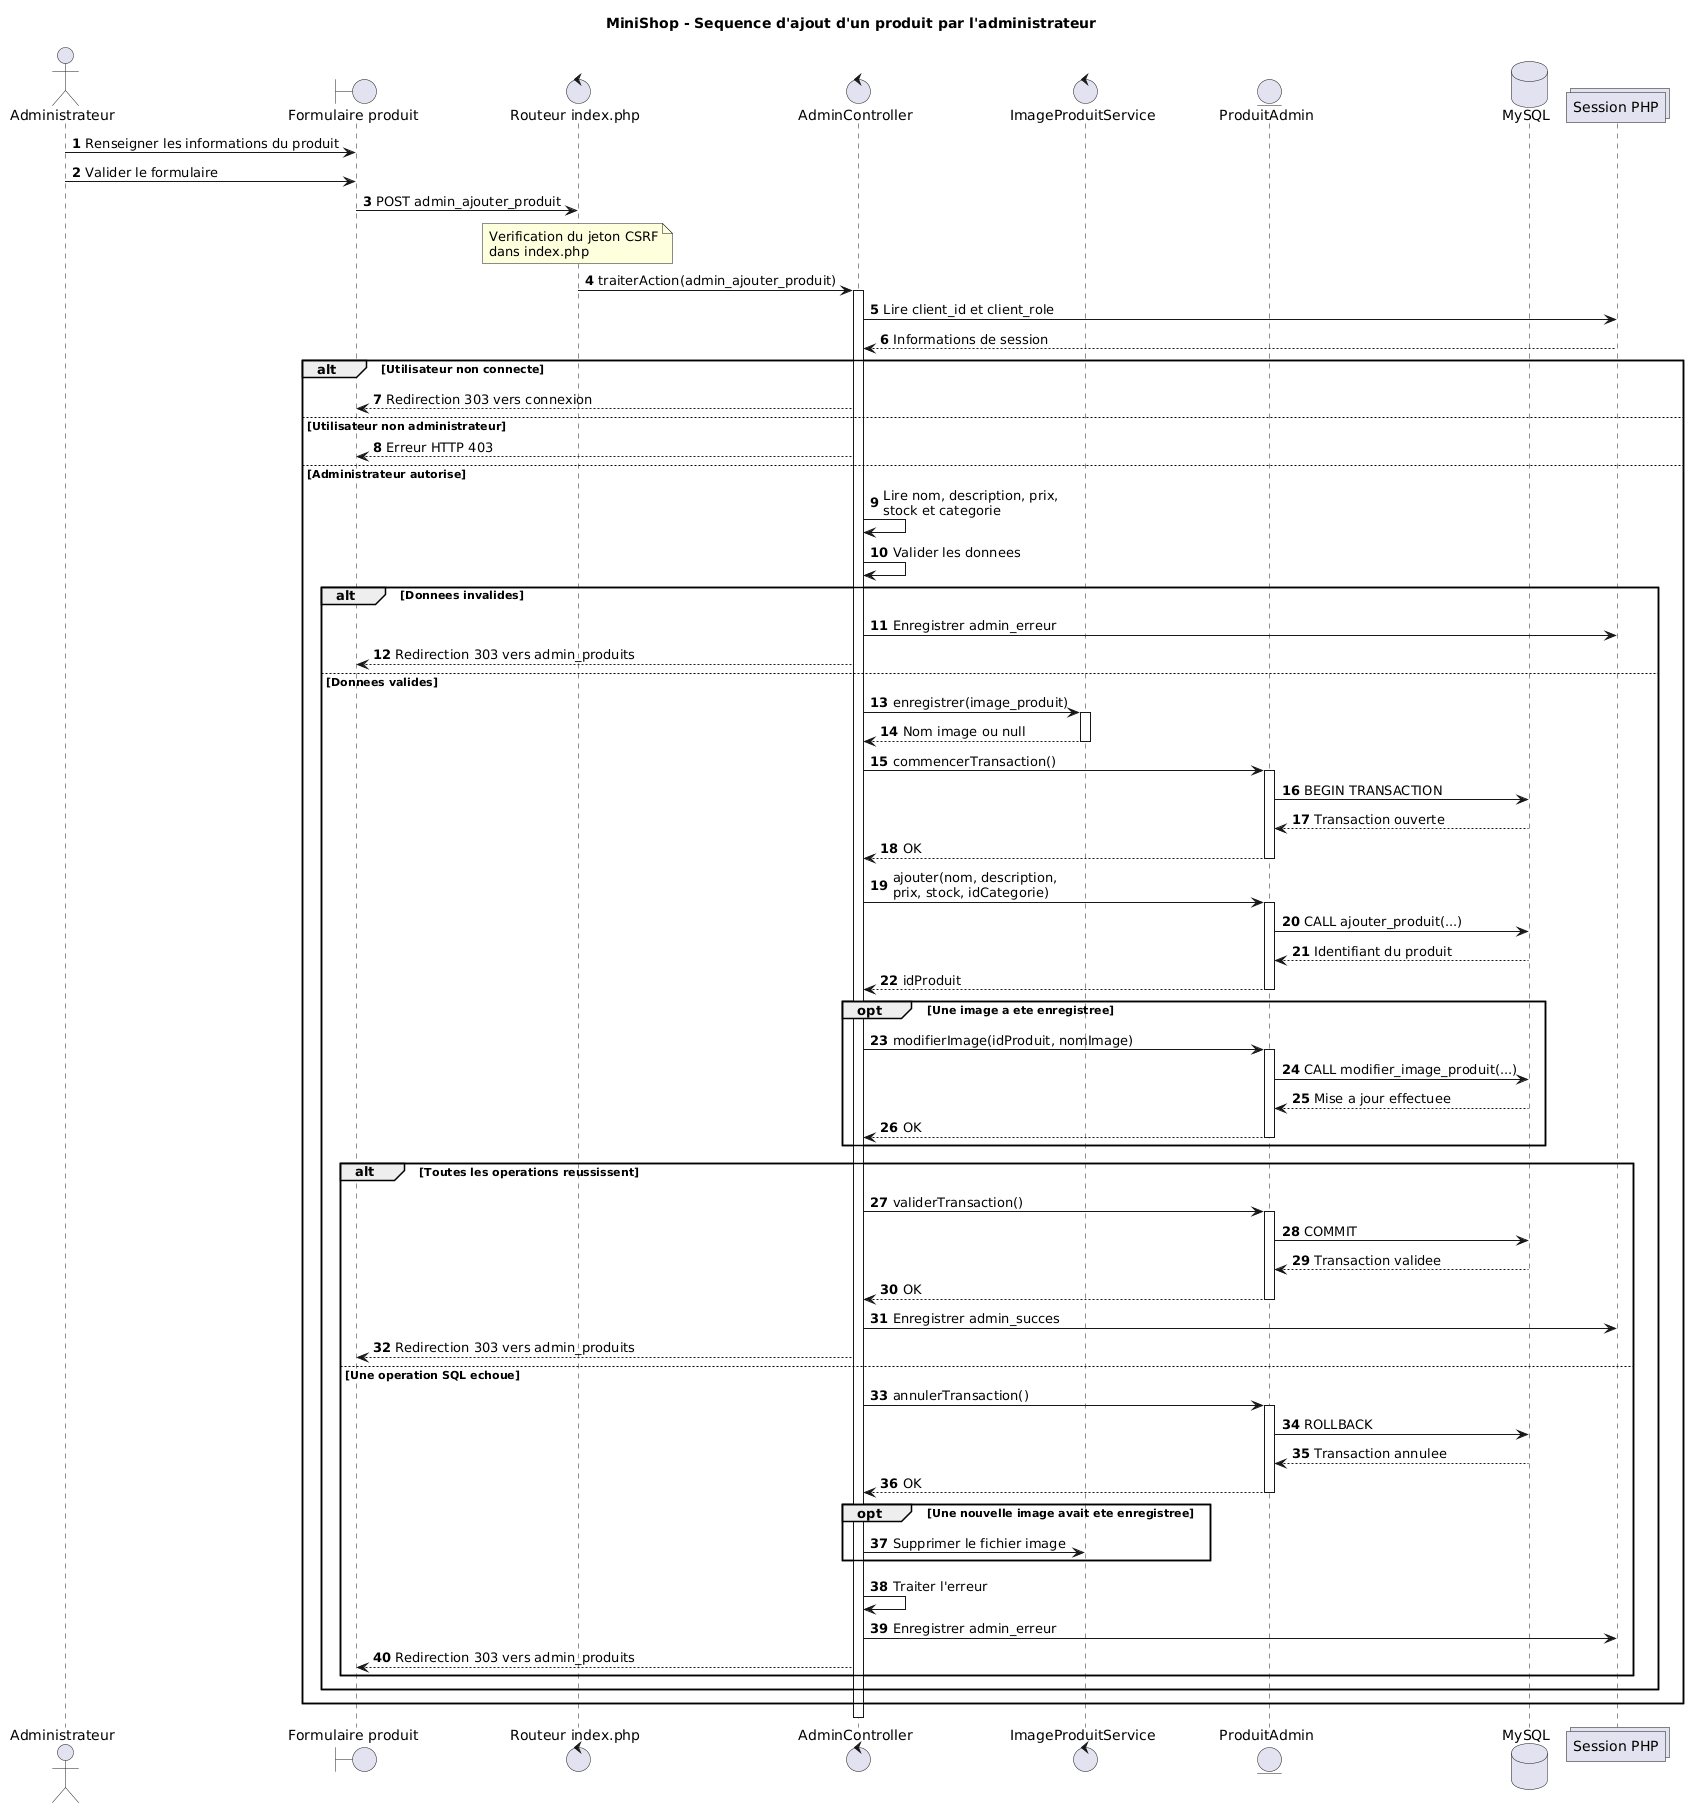

The diagram above was rendered by PlantUML. Its source (embedded in the PNG):
@startuml
title MiniShop - Sequence d'ajout d'un produit par l'administrateur

autonumber

actor "Administrateur" as A
boundary "Formulaire produit" as V
control "Routeur index.php" as R
control "AdminController" as C
control "ImageProduitService" as I
entity "ProduitAdmin" as M
database "MySQL" as DB
collections "Session PHP" as S

A -> V : Renseigner les informations du produit
A -> V : Valider le formulaire
V -> R : POST admin_ajouter_produit

note over R
  Verification du jeton CSRF
  dans index.php
end note

R -> C : traiterAction(admin_ajouter_produit)
activate C

C -> S : Lire client_id et client_role
S --> C : Informations de session

alt Utilisateur non connecte
    C --> V : Redirection 303 vers connexion

else Utilisateur non administrateur
    C --> V : Erreur HTTP 403

else Administrateur autorise
    C -> C : Lire nom, description, prix,\nstock et categorie
    C -> C : Valider les donnees

    alt Donnees invalides
        C -> S : Enregistrer admin_erreur
        C --> V : Redirection 303 vers admin_produits

    else Donnees valides
        C -> I : enregistrer(image_produit)
        activate I
        I --> C : Nom image ou null
        deactivate I

        C -> M : commencerTransaction()
        activate M
        M -> DB : BEGIN TRANSACTION
        DB --> M : Transaction ouverte
        M --> C : OK
        deactivate M

        C -> M : ajouter(nom, description,\nprix, stock, idCategorie)
        activate M
        M -> DB : CALL ajouter_produit(...)
        DB --> M : Identifiant du produit
        M --> C : idProduit
        deactivate M

        opt Une image a ete enregistree
            C -> M : modifierImage(idProduit, nomImage)
            activate M
            M -> DB : CALL modifier_image_produit(...)
            DB --> M : Mise a jour effectuee
            M --> C : OK
            deactivate M
        end

        alt Toutes les operations reussissent
            C -> M : validerTransaction()
            activate M
            M -> DB : COMMIT
            DB --> M : Transaction validee
            M --> C : OK
            deactivate M

            C -> S : Enregistrer admin_succes
            C --> V : Redirection 303 vers admin_produits

        else Une operation SQL echoue
            C -> M : annulerTransaction()
            activate M
            M -> DB : ROLLBACK
            DB --> M : Transaction annulee
            M --> C : OK
            deactivate M

            opt Une nouvelle image avait ete enregistree
                C -> I : Supprimer le fichier image
            end

            C -> C : Traiter l'erreur
            C -> S : Enregistrer admin_erreur
            C --> V : Redirection 303 vers admin_produits
        end
    end
end

deactivate C
@enduml